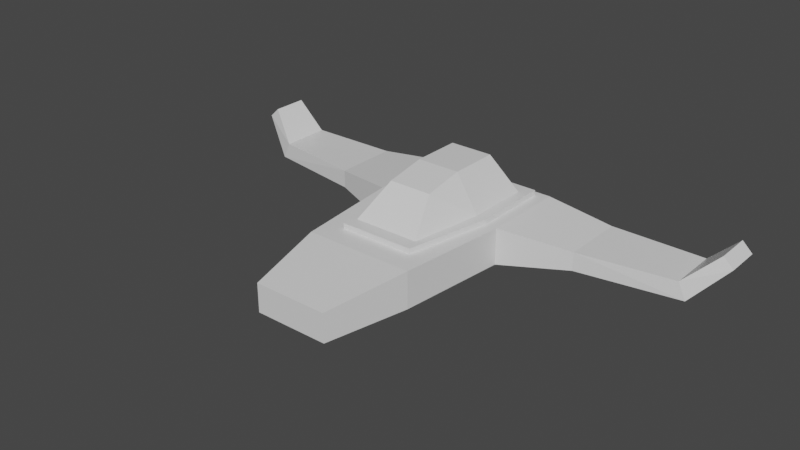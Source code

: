 # Source: spaceship.blend  (saved by Blender 2.80.75; exported with 4.5.12 LTS)
import bpy
from mathutils import Matrix  # noqa: F401  (used for matrix-valued properties, if any)

bpy.ops.wm.read_factory_settings(use_empty=True)
scene = bpy.context.scene
scene.name = 'Scene'

# ---- collections
col_collection = bpy.data.collections.new('Collection'); scene.collection.children.link(col_collection)

# ---- materials (node trees are filled in below, after node groups)
mat_material = bpy.data.materials.new('Material')
mat_material.alpha_threshold = 0.0
mat_material.use_transparent_shadow = False
mat_material.line_color = (0.0, 0.0, 0.0, 1.0)

# ---- material node trees
mat_material.use_nodes = True; mat_material.node_tree.nodes.clear()
_N = mat_material.node_tree.nodes; _L = mat_material.node_tree.links
n0 = _N.new('ShaderNodeOutputMaterial'); n0.name = 'Material Output'; n0.location = (300, 300)
n1 = _N.new('ShaderNodeBsdfPrincipled'); n1.name = 'Principled BSDF'; n1.location = (10, 300)
n1.distribution = 'GGX'
n1.subsurface_method = 'BURLEY'
n1.inputs[2].default_value = 0.4
n1.inputs[3].default_value = 1.45
n1.inputs[27].default_value = (0.0, 0.0, 0.0, 1.0)
n1.inputs[28].default_value = 1.0
_L.new(n1.outputs[0], n0.inputs[0])
n0.is_active_output = True

# ---- world
world_world = bpy.data.worlds.new('World'); scene.world = world_world
world_world.use_nodes = True; world_world.node_tree.nodes.clear()
_N = world_world.node_tree.nodes; _L = world_world.node_tree.links
n0 = _N.new('ShaderNodeOutputWorld'); n0.name = 'World Output'; n0.location = (300, 300)
n1 = _N.new('ShaderNodeBackground'); n1.name = 'Background'; n1.location = (10, 300)
n1.inputs[0].default_value = (0.05088, 0.05088, 0.05088, 1.0)
_L.new(n1.outputs[0], n0.inputs[0])
n0.is_active_output = True
world_world.color = (0.05088, 0.05088, 0.05088)
world_world.use_sun_shadow = False
world_world.sun_shadow_jitter_overblur = 0.0

# ---- meshes
me_cube = bpy.data.meshes.new('Cube')
me_cube.from_pydata([(1.218, 1.788, -1.0), (0.907, -2.0, -1.0), (1.218, 0.0, -1.0), (0.0, 1.788, -1.0), (0.0, -2.0, -1.0), (0.0, 0.0, -1.0), (0.0, 0.0, 0.0), (1.501, -3.0, -1.0), (0.0, -3.0, -1.0), (0.0, -3.0, 0.0), (3.664, 2.333, -0.2512), (3.664, 0.5555, -0.2512), (1.814, 0.0, -1.0), (1.814, 0.0, 0.0), (1.501, -3.0, 0.0), (3.664, 0.5555, -0.7488), (0.0, 2.333, 0.0), (0.0, 2.333, -1.0), (1.814, 2.333, 0.0), (1.814, 2.333, -1.0), (6.203, 2.333, -0.2712), (6.194, 0.9537, -0.2783), (6.405, 0.9547, -0.7288), (1.01, -5.264, -1.0), (0.0, -5.264, -1.0), (0.0, -5.264, -0.2259), (1.01, -5.264, -0.2259), (7.268, 2.316, 0.228), (6.994, 2.315, 0.4918), (6.994, 1.335, 0.4918), (7.268, 1.335, 0.228), (3.664, 2.333, -0.7488), (6.405, 2.333, -0.7288)], [], [(5, 2, 1, 4), (3, 0, 2, 5), (14, 9, 25, 26), (4, 1, 7, 8), (19, 18, 10, 31), (12, 13, 14, 7), (20, 21, 29, 28), (1, 2, 12, 7), (2, 0, 19, 12), (18, 13, 11, 10), (13, 12, 15, 11), (12, 19, 31, 15), (17, 16, 18, 19), (0, 3, 17, 19), (10, 11, 21, 20), (11, 15, 22, 21), (23, 26, 25, 24), (7, 14, 26, 23), (8, 7, 23, 24), (27, 28, 29, 30), (21, 22, 30, 29), (22, 15, 31, 32), (10, 20, 32, 31), (27, 32, 20, 28), (30, 22, 32, 27), (13, 18, 16, 6), (9, 14, 13, 6)])
_uv = me_cube.uv_layers.new(name='UVMap')
_uv.uv.foreach_set('vector', [0.5, 0.875, 0.625, 0.875, 0.625, 1.0, 0.5, 1.0, 0.5, 0.75, 0.625, 0.75, 0.625, 0.875, 0.5, 0.875, 0.5, 0.25, 0.5, 0.375, 0.5, 0.375, 0.5, 0.25, 0.5, 1.0, 0.625, 1.0, 0.625, 1.0, 0.5, 1.0, 0.625, 0.75, 0.75, 0.75, 0.75, 0.75, 0.625, 0.75, 0.125, 0.625, 0.25, 0.625, 0.25, 0.75, 0.125, 0.75, 0.25, 0.5, 0.25, 0.625, 0.25, 0.625, 0.25, 0.5, 0.625, 1.0, 0.625, 0.875, 0.625, 0.875, 0.625, 1.0, 0.625, 0.875, 0.625, 0.75, 0.625, 0.75, 0.625, 0.875, 0.25, 0.5, 0.25, 0.625, 0.25, 0.625, 0.25, 0.5, 0.25, 0.625, 0.125, 0.625, 0.125, 0.625, 0.25, 0.625, 0.625, 0.875, 0.625, 0.75, 0.625, 0.75, 0.625, 0.875, 0.625, 0.625, 0.75, 0.625, 0.75, 0.75, 0.625, 0.75, 0.625, 0.75, 0.5, 0.75, 0.5, 0.75, 0.625, 0.75, 0.25, 0.5, 0.25, 0.625, 0.25, 0.625, 0.25, 0.5, 0.25, 0.625, 0.125, 0.625, 0.125, 0.625, 0.25, 0.625, 0.375, 0.25, 0.5, 0.25, 0.5, 0.375, 0.375, 0.375, 0.125, 0.75, 0.25, 0.75, 0.25, 0.75, 0.125, 0.75, 0.5, 1.0, 0.625, 1.0, 0.625, 1.0, 0.5, 1.0, 0.125, 0.5, 0.25, 0.5, 0.25, 0.625, 0.125, 0.625, 0.25, 0.625, 0.125, 0.625, 0.125, 0.625, 0.25, 0.625, 0.125, 0.625, 0.125, 0.625, 0.125, 0.625, 0.125, 0.625, 0.25, 0.5, 0.25, 0.5, 0.125, 0.625, 0.125, 0.625, 0.125, 0.5, 0.125, 0.625, 0.25, 0.5, 0.25, 0.5, 0.125, 0.625, 0.125, 0.625, 0.125, 0.625, 0.125, 0.5, 0.25, 0.625, 0.25, 0.5, 0.75, 0.625, 0.0, 0.0, 0.5, 0.375, 0.5, 0.25, 0.25, 0.625, 0.0, 0.0])
me_cube.materials.append(mat_material)
me_cube.use_remesh_preserve_volume = False
me_cube.use_remesh_preserve_attributes = False
me_cube.use_mirror_vertex_groups = False
me_cube.update()
me_cube_001 = bpy.data.meshes.new('Cube.001')
me_cube_001.from_pydata([(0.594, 1.364, 1.0), (0.594, -1.092, 0.8001), (0.594, 0.0, 1.0), (1.218, 1.788, 0.0), (0.907, -2.0, 0.0), (1.218, 0.0, 0.0), (0.0, -1.092, 0.8001), (0.0, 1.364, 1.0), (0.0, 0.0, 1.0), (0.0, 1.788, 0.0), (0.0, -2.0, 0.0), (1.493, 2.14, 0.0), (1.218, 1.788, -0.2503), (0.907, -2.0, -0.2503), (1.218, 0.0, -0.2503), (0.0, 1.788, -0.2503), (0.0, -2.0, -0.2503), (0.0, 0.0, -0.2503), (1.493, 0.01593, 0.0), (0.0, 2.14, 0.0), (1.026, -2.36, 0.0), (0.0, -2.36, 0.0), (0.0, -2.36, -0.2503), (1.493, 2.14, -0.2503), (1.493, 0.01593, -0.2503), (0.0, 2.14, -0.2503), (1.026, -2.36, -0.2503)], [], [(5, 2, 1, 4), (9, 7, 0, 3), (3, 0, 2, 5), (0, 7, 8, 2), (4, 1, 6, 10), (2, 8, 6, 1), (16, 13, 26, 22), (9, 3, 11, 19), (13, 16, 17, 14), (14, 17, 15, 12), (4, 10, 21, 20), (13, 14, 24, 26), (20, 21, 22, 26), (19, 11, 23, 25), (18, 20, 26, 24), (11, 18, 24, 23), (14, 12, 23, 24), (5, 4, 20, 18), (12, 15, 25, 23), (3, 5, 18, 11)])
_uv = me_cube_001.uv_layers.new(name='UVMap')
_uv.uv.foreach_set('vector', [0.25, 0.625, 0.375, 0.625, 0.375, 0.75, 0.25, 0.75, 0.75, 0.625, 0.875, 0.625, 0.875, 0.75, 0.75, 0.75, 0.25, 0.5, 0.375, 0.5, 0.375, 0.625, 0.25, 0.625, 0.375, 0.0, 0.5, 0.0, 0.5, 0.125, 0.375, 0.125, 0.5, 0.25, 0.625, 0.25, 0.625, 0.375, 0.5, 0.375, 0.375, 0.125, 0.5, 0.125, 0.5, 0.25, 0.375, 0.25, 0.5, 0.375, 0.5, 0.25, 0.5, 0.25, 0.5, 0.375, 0.75, 0.625, 0.75, 0.75, 0.75, 0.75, 0.75, 0.625, 0.5, 0.25, 0.5, 0.375, 0.0, 0.0, 0.25, 0.625, 0.25, 0.625, 0.0, 0.0, 0.75, 0.625, 0.75, 0.75, 0.5, 0.25, 0.5, 0.375, 0.5, 0.375, 0.5, 0.25, 0.5, 0.25, 0.25, 0.625, 0.25, 0.625, 0.5, 0.25, 0.5, 0.25, 0.5, 0.375, 0.5, 0.375, 0.5, 0.25, 0.75, 0.625, 0.75, 0.75, 0.75, 0.75, 0.75, 0.625, 0.25, 0.625, 0.25, 0.75, 0.25, 0.75, 0.25, 0.625, 0.25, 0.5, 0.25, 0.625, 0.25, 0.625, 0.25, 0.5, 0.25, 0.625, 0.75, 0.75, 0.75, 0.75, 0.25, 0.625, 0.25, 0.625, 0.25, 0.75, 0.25, 0.75, 0.25, 0.625, 0.75, 0.75, 0.75, 0.625, 0.75, 0.625, 0.75, 0.75, 0.25, 0.5, 0.25, 0.625, 0.25, 0.625, 0.25, 0.5])
me_cube_001.materials.append(mat_material)
me_cube_001.use_remesh_preserve_volume = False
me_cube_001.use_remesh_preserve_attributes = False
me_cube_001.use_mirror_vertex_groups = False
me_cube_001.update()

# ---- objects
ob_ship_body = bpy.data.objects.new('Ship Body', me_cube)
ob_cockpit = bpy.data.objects.new('Cockpit', me_cube_001)

# ---- transforms, parenting, visibility, modifiers, constraints
ob_ship_body.location = (0.0, 0.0, 0.0)
ob_ship_body.lock_rotations_4d = False
ob_ship_body.empty_display_type = 'ARROWS'
ob_ship_body.lineart.crease_threshold = 0.0
_m = ob_ship_body.modifiers.new('Mirror', 'MIRROR')
_m.use_clip = True
ob_cockpit.location = (0.0, 0.0, 0.1465)
ob_cockpit.lock_rotations_4d = False
ob_cockpit.empty_display_type = 'ARROWS'
ob_cockpit.lineart.crease_threshold = 0.0
_m = ob_cockpit.modifiers.new('Mirror', 'MIRROR')
_m.use_clip = True

# ---- collection membership
col_collection.objects.link(ob_ship_body)
col_collection.objects.link(ob_cockpit)

# ---- scene / render settings (as saved in the file)
scene.frame_start = 1; scene.frame_end = 250; scene.frame_set(58)
scene.render.engine = 'BLENDER_EEVEE_NEXT'
scene.cycles.use_denoising = False
scene.cycles.samples = 128
scene.cycles.sampling_pattern = 'TABULATED_SOBOL'
scene.cycles.use_adaptive_sampling = False
scene.cycles.use_light_tree = False
scene.view_settings.view_transform = 'Filmic'
bpy.context.view_layer.update()

# ---- added for rendering (the .blend has no active camera and no usable light): camera, sun
cam_auto = bpy.data.cameras.new('AutoCamera')
cam_auto.lens = 50.0
cam_auto.sensor_width = 36.0
cam_auto.clip_end = 1000.0
ob_auto_camera = bpy.data.objects.new('AutoCamera', cam_auto)
scene.collection.objects.link(ob_auto_camera)
ob_auto_camera.location = (15.3043, -19.8305, 12.3167)
ob_auto_camera.rotation_euler = (1.09748, -7.21219e-08, 0.694738)
scene.camera = ob_auto_camera
light_auto_sun = bpy.data.lights.new('AutoSun', 'SUN')
light_auto_sun.energy = 3.0
light_auto_sun.angle = 0.0523599
ob_auto_sun = bpy.data.objects.new('AutoSun', light_auto_sun)
scene.collection.objects.link(ob_auto_sun)
ob_auto_sun.rotation_euler = (0.872665, 0.174533, 0.523599)
bpy.context.view_layer.update()
